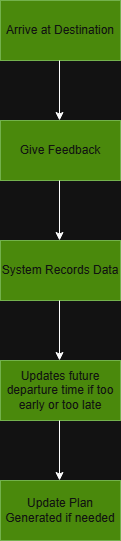

The diagram above was exported from draw.io. Its source (the exported page's mxGraphModel, read from the mxfile embedded in the PNG):
<mxGraphModel dx="1786" dy="2102" grid="1" gridSize="10" guides="1" tooltips="1" connect="1" arrows="1" fold="1" page="1" pageScale="1" pageWidth="850" pageHeight="1100" math="0" shadow="0">
  <root>
    <mxCell id="0" />
    <mxCell id="1" parent="0" />
    <mxCell id="S78DD_AQXfOn6sCxXUDa-14" parent="1" style="rounded=0;whiteSpace=wrap;html=1;fillColor=#60a917;fontColor=#ffffff;strokeColor=#2D7600;" value="Arrive at Destination" vertex="1">
      <mxGeometry height="60" width="120" x="365" y="-1060" as="geometry" />
    </mxCell>
    <mxCell id="S78DD_AQXfOn6sCxXUDa-15" edge="1" parent="1" style="endArrow=classic;html=1;rounded=0;" value="">
      <mxGeometry height="50" relative="1" width="50" as="geometry">
        <mxPoint x="424" y="-1000" as="sourcePoint" />
        <mxPoint x="424" y="-940" as="targetPoint" />
      </mxGeometry>
    </mxCell>
    <mxCell id="S78DD_AQXfOn6sCxXUDa-16" parent="1" style="rounded=0;whiteSpace=wrap;html=1;fillColor=#60a917;fontColor=#ffffff;strokeColor=#2D7600;" value="Give Feedback" vertex="1">
      <mxGeometry height="60" width="120" x="365" y="-940" as="geometry" />
    </mxCell>
    <mxCell id="S78DD_AQXfOn6sCxXUDa-17" edge="1" parent="1" style="endArrow=classic;html=1;rounded=0;" value="">
      <mxGeometry height="50" relative="1" width="50" as="geometry">
        <mxPoint x="424" y="-880" as="sourcePoint" />
        <mxPoint x="424" y="-820" as="targetPoint" />
      </mxGeometry>
    </mxCell>
    <mxCell id="S78DD_AQXfOn6sCxXUDa-18" parent="1" style="rounded=0;whiteSpace=wrap;html=1;fillColor=#60a917;fontColor=#ffffff;strokeColor=#2D7600;" value="System Records Data" vertex="1">
      <mxGeometry height="60" width="120" x="365" y="-820" as="geometry" />
    </mxCell>
    <mxCell id="S78DD_AQXfOn6sCxXUDa-19" edge="1" parent="1" style="endArrow=classic;html=1;rounded=0;" value="">
      <mxGeometry height="50" relative="1" width="50" as="geometry">
        <mxPoint x="424" y="-760" as="sourcePoint" />
        <mxPoint x="424" y="-700" as="targetPoint" />
      </mxGeometry>
    </mxCell>
    <mxCell id="S78DD_AQXfOn6sCxXUDa-20" parent="1" style="rounded=0;whiteSpace=wrap;html=1;fillColor=#60a917;fontColor=#ffffff;strokeColor=#2D7600;" value="Updates future departure time if too early or too late" vertex="1">
      <mxGeometry height="60" width="120" x="365" y="-700" as="geometry" />
    </mxCell>
    <mxCell id="S78DD_AQXfOn6sCxXUDa-21" edge="1" parent="1" style="endArrow=classic;html=1;rounded=0;" value="">
      <mxGeometry height="50" relative="1" width="50" as="geometry">
        <mxPoint x="424" y="-640" as="sourcePoint" />
        <mxPoint x="424" y="-580" as="targetPoint" />
      </mxGeometry>
    </mxCell>
    <mxCell id="S78DD_AQXfOn6sCxXUDa-22" parent="1" style="rounded=0;whiteSpace=wrap;html=1;fillColor=#60a917;fontColor=#ffffff;strokeColor=#2D7600;" value="Update Plan Generated if needed" vertex="1">
      <mxGeometry height="60" width="120" x="365" y="-580" as="geometry" />
    </mxCell>
  </root>
</mxGraphModel>